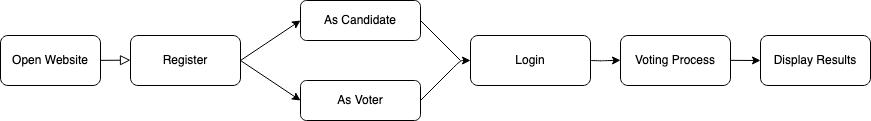

The diagram above was exported from draw.io. Its source (the exported page's mxGraphModel, read from the mxfile embedded in the PNG):
<mxGraphModel dx="729" dy="490" grid="1" gridSize="10" guides="1" tooltips="1" connect="1" arrows="1" fold="1" page="1" pageScale="1" pageWidth="1169" pageHeight="827" math="0" shadow="0">
  <root>
    <mxCell id="WIyWlLk6GJQsqaUBKTNV-0" />
    <mxCell id="WIyWlLk6GJQsqaUBKTNV-1" parent="WIyWlLk6GJQsqaUBKTNV-0" />
    <mxCell id="WIyWlLk6GJQsqaUBKTNV-2" value="" style="rounded=1;html=1;jettySize=auto;orthogonalLoop=1;fontSize=11;endArrow=block;endFill=0;endSize=8;strokeWidth=1;shadow=0;labelBackgroundColor=none;edgeStyle=orthogonalEdgeStyle;fontColor=default;" parent="WIyWlLk6GJQsqaUBKTNV-1" edge="1">
      <mxGeometry relative="1" as="geometry">
        <mxPoint x="300" y="100" as="sourcePoint" />
        <mxPoint x="330" y="99.65" as="targetPoint" />
        <Array as="points">
          <mxPoint x="280" y="99.55000000000001" />
          <mxPoint x="280" y="99.55000000000001" />
        </Array>
      </mxGeometry>
    </mxCell>
    <mxCell id="WIyWlLk6GJQsqaUBKTNV-11" value="As Voter" style="rounded=1;whiteSpace=wrap;html=1;fontSize=12;glass=0;strokeWidth=1;shadow=0;labelBackgroundColor=none;" parent="WIyWlLk6GJQsqaUBKTNV-1" vertex="1">
      <mxGeometry x="500" y="120" width="120" height="40" as="geometry" />
    </mxCell>
    <mxCell id="WIyWlLk6GJQsqaUBKTNV-12" value="As Candidate" style="rounded=1;whiteSpace=wrap;html=1;fontSize=12;glass=0;strokeWidth=1;shadow=0;labelBackgroundColor=none;" parent="WIyWlLk6GJQsqaUBKTNV-1" vertex="1">
      <mxGeometry x="500" y="40" width="120" height="40" as="geometry" />
    </mxCell>
    <mxCell id="AUFEIjTF03eICkHuhw48-45" value="" style="edgeStyle=orthogonalEdgeStyle;rounded=1;orthogonalLoop=1;jettySize=auto;html=1;labelBackgroundColor=none;fontColor=default;" edge="1" parent="WIyWlLk6GJQsqaUBKTNV-1">
      <mxGeometry relative="1" as="geometry">
        <mxPoint x="780" y="99.75" as="sourcePoint" />
        <mxPoint x="820" y="99.75" as="targetPoint" />
      </mxGeometry>
    </mxCell>
    <mxCell id="AUFEIjTF03eICkHuhw48-13" value="Login" style="rounded=1;whiteSpace=wrap;html=1;labelBackgroundColor=none;" vertex="1" parent="WIyWlLk6GJQsqaUBKTNV-1">
      <mxGeometry x="670" y="75" width="120" height="50" as="geometry" />
    </mxCell>
    <mxCell id="AUFEIjTF03eICkHuhw48-14" value="" style="endArrow=classic;html=1;rounded=1;labelBackgroundColor=none;fontColor=default;" edge="1" parent="WIyWlLk6GJQsqaUBKTNV-1">
      <mxGeometry width="50" height="50" relative="1" as="geometry">
        <mxPoint x="920" y="99.81" as="sourcePoint" />
        <mxPoint x="960" y="100" as="targetPoint" />
      </mxGeometry>
    </mxCell>
    <mxCell id="AUFEIjTF03eICkHuhw48-15" value="Voting Process" style="rounded=1;whiteSpace=wrap;html=1;labelBackgroundColor=none;" vertex="1" parent="WIyWlLk6GJQsqaUBKTNV-1">
      <mxGeometry x="820" y="75" width="110" height="50" as="geometry" />
    </mxCell>
    <mxCell id="AUFEIjTF03eICkHuhw48-17" value="Display Results" style="rounded=1;whiteSpace=wrap;html=1;labelBackgroundColor=none;" vertex="1" parent="WIyWlLk6GJQsqaUBKTNV-1">
      <mxGeometry x="960" y="75" width="110" height="50" as="geometry" />
    </mxCell>
    <mxCell id="AUFEIjTF03eICkHuhw48-19" value="Open Website" style="rounded=1;whiteSpace=wrap;html=1;labelBackgroundColor=none;" vertex="1" parent="WIyWlLk6GJQsqaUBKTNV-1">
      <mxGeometry x="200" y="75" width="100" height="50" as="geometry" />
    </mxCell>
    <mxCell id="AUFEIjTF03eICkHuhw48-22" value="Register" style="rounded=1;whiteSpace=wrap;html=1;labelBackgroundColor=none;" vertex="1" parent="WIyWlLk6GJQsqaUBKTNV-1">
      <mxGeometry x="330" y="75" width="110" height="50" as="geometry" />
    </mxCell>
    <mxCell id="AUFEIjTF03eICkHuhw48-36" value="" style="endArrow=none;html=1;rounded=1;labelBackgroundColor=none;fontColor=default;" edge="1" parent="WIyWlLk6GJQsqaUBKTNV-1">
      <mxGeometry width="50" height="50" relative="1" as="geometry">
        <mxPoint x="620" y="60" as="sourcePoint" />
        <mxPoint x="660" y="100" as="targetPoint" />
      </mxGeometry>
    </mxCell>
    <mxCell id="AUFEIjTF03eICkHuhw48-37" value="" style="endArrow=classic;html=1;rounded=1;exitX=1;exitY=0.5;exitDx=0;exitDy=0;labelBackgroundColor=none;fontColor=default;" edge="1" parent="WIyWlLk6GJQsqaUBKTNV-1" source="WIyWlLk6GJQsqaUBKTNV-11">
      <mxGeometry width="50" height="50" relative="1" as="geometry">
        <mxPoint x="580" y="160" as="sourcePoint" />
        <mxPoint x="670" y="100" as="targetPoint" />
        <Array as="points">
          <mxPoint x="660" y="100" />
        </Array>
      </mxGeometry>
    </mxCell>
    <mxCell id="AUFEIjTF03eICkHuhw48-42" value="" style="endArrow=classic;html=1;rounded=1;labelBackgroundColor=none;fontColor=default;" edge="1" parent="WIyWlLk6GJQsqaUBKTNV-1">
      <mxGeometry width="50" height="50" relative="1" as="geometry">
        <mxPoint x="440" y="100" as="sourcePoint" />
        <mxPoint x="500" y="60" as="targetPoint" />
      </mxGeometry>
    </mxCell>
    <mxCell id="AUFEIjTF03eICkHuhw48-44" value="" style="endArrow=classic;html=1;rounded=1;labelBackgroundColor=none;fontColor=default;" edge="1" parent="WIyWlLk6GJQsqaUBKTNV-1">
      <mxGeometry width="50" height="50" relative="1" as="geometry">
        <mxPoint x="440" y="100" as="sourcePoint" />
        <mxPoint x="500" y="140" as="targetPoint" />
      </mxGeometry>
    </mxCell>
  </root>
</mxGraphModel>